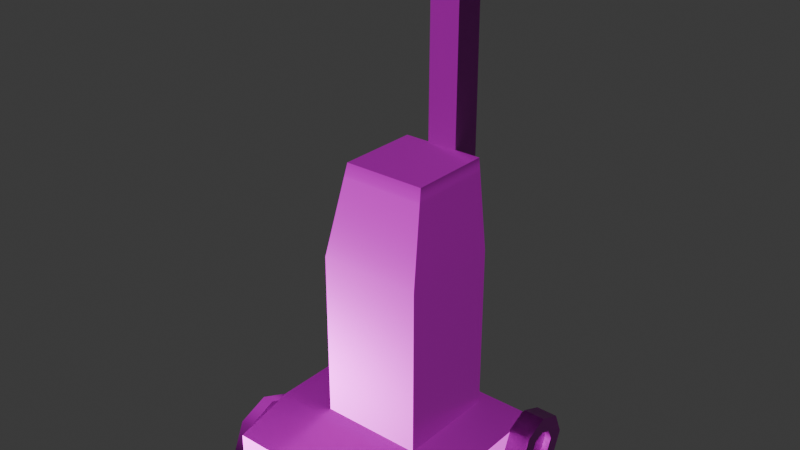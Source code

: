 # Source: vacuum-cleaner.blend  (saved by Blender 5.0.119; exported with 4.5.12 LTS)
import bpy
from mathutils import Matrix  # noqa: F401  (used for matrix-valued properties, if any)

bpy.ops.wm.read_factory_settings(use_empty=True)
scene = bpy.context.scene
scene.name = 'Scene'

# ---- collections
col_collection = bpy.data.collections.new('Collection'); scene.collection.children.link(col_collection)

# ---- images (referenced by path relative to the original .blend; pixels are not part of the script)
import os
ASSET_DIR = os.environ.get("B2B_ASSET_DIR", "")  # directory of the original .blend (textures are referenced by path, not embedded)
HERE = os.path.dirname(os.path.abspath(__file__))  # packed textures are extracted next to this script under _unpacked/

def load_image(name, relpath, width, height, colorspace="sRGB"):
    """Load a texture the original file referenced (path relative to the .blend, or extracted next to this script)."""
    p = next((c for c in (os.path.join(HERE, relpath), os.path.join(ASSET_DIR, relpath)) if relpath and os.path.exists(c)), "")
    if p:
        img = bpy.data.images.load(p, check_existing=True)
        img.name = name
    else:  # same state as the original file: an image datablock whose file is absent (Cycles renders it pink)
        img = bpy.data.images.new(name, width, height)
        img.source = "FILE"
        img.filepath = "//" + (relpath or name)
    img.colorspace_settings.name = colorspace
    return img
img_vacuum_cleaner_worm_001_height_png = load_image('vacuum-cleaner_WORM.001_Height.png', 'textures/vacuum-cleaner/vacuum-cleaner_WORM.001_Height.png', 1024, 1024, 'Non-Color')
img_vacuum_cleaner_worm_001_basecolor_png = load_image('vacuum-cleaner_WORM.001_BaseColor.png', 'textures/vacuum-cleaner/vacuum-cleaner_WORM.001_BaseColor.png', 1024, 1024, 'sRGB')
img_vacuum_cleaner_worm_001_metallic_png = load_image('vacuum-cleaner_WORM.001_Metallic.png', 'textures/vacuum-cleaner/vacuum-cleaner_WORM.001_Metallic.png', 1024, 1024, 'Non-Color')
img_vacuum_cleaner_worm_001_roughness_png = load_image('vacuum-cleaner_WORM.001_Roughness.png', 'textures/vacuum-cleaner/vacuum-cleaner_WORM.001_Roughness.png', 1024, 1024, 'Non-Color')
img_vacuum_cleaner_worm_001_normal_png = load_image('vacuum-cleaner_WORM.001_Normal.png', 'textures/vacuum-cleaner/vacuum-cleaner_WORM.001_Normal.png', 1024, 1024, 'Non-Color')

# ---- materials (node trees are filled in below, after node groups)
mat_worm_001 = bpy.data.materials.new('WORM.001')
mat_worm_001.use_backface_culling_lightprobe_volume = False
mat_worm_001.use_transparent_shadow = False

# ---- material node trees
mat_worm_001.use_nodes = True; mat_worm_001.node_tree.nodes.clear()
_N = mat_worm_001.node_tree.nodes; _L = mat_worm_001.node_tree.links
n0 = _N.new('ShaderNodeBsdfPrincipled'); n0.name = 'Principled BSDF'; n0.location = (10, 300)
n0.distribution = 'GGX'
n0.subsurface_method = 'RANDOM_WALK_SKIN'
n0.inputs[3].default_value = 1.45
n0.inputs[27].default_value = (0.0, 0.0, 0.0, 1.0)
n0.inputs[28].default_value = 1.0
n1 = _N.new('ShaderNodeOutputMaterial'); n1.name = 'Material Output'; n1.location = (300, 300)
n2 = _N.new('ShaderNodeTexImage'); n2.name = 'Image Texture'; n2.location = (84, -876)
n2.label = 'Displacement'
n2.image = img_vacuum_cleaner_worm_001_height_png
n3 = _N.new('ShaderNodeDisplacement'); n3.name = 'Displacement'; n3.location = (110, -400)
n4 = _N.new('ShaderNodeTexImage'); n4.name = 'Image Texture.001'; n4.location = (84, -36)
n4.label = 'Base Color'
n4.image = img_vacuum_cleaner_worm_001_basecolor_png
n5 = _N.new('ShaderNodeTexImage'); n5.name = 'Image Texture.002'; n5.location = (84, -316)
n5.label = 'Metallic'
n5.image = img_vacuum_cleaner_worm_001_metallic_png
n6 = _N.new('ShaderNodeTexImage'); n6.name = 'Image Texture.003'; n6.location = (84, -596)
n6.label = 'Roughness'
n6.image = img_vacuum_cleaner_worm_001_roughness_png
n7 = _N.new('ShaderNodeTexImage'); n7.name = 'Image Texture.004'; n7.location = (84, -1156)
n7.label = 'Normal'
n7.image = img_vacuum_cleaner_worm_001_normal_png
n8 = _N.new('ShaderNodeNormalMap'); n8.name = 'Normal Map'; n8.location = (-240, -620)
n9 = _N.new('ShaderNodeMapping'); n9.name = 'Mapping'; n9.location = (229, -36)
n10 = _N.new('NodeReroute'); n10.name = 'Reroute'; n10.location = (34, -706)
n10.width = 14
n10.socket_idname = 'NodeSocketVector'
n11 = _N.new('ShaderNodeTexCoord'); n11.name = 'Texture Coordinate'; n11.location = (29, -36)
n12 = _N.new('NodeFrame'); n12.name = 'Frame'; n12.location = (-1269, 336)
n12.label = 'Mapping'
n12.width = 398
n13 = _N.new('NodeFrame'); n13.name = 'Frame.001'; n13.location = (-624, 536)
n13.label = 'Textures'
n13.width = 353
n2.parent = n13
n4.parent = n13
n5.parent = n13
n6.parent = n13
n7.parent = n13
n9.parent = n12
n10.parent = n13
n11.parent = n12
_L.new(n0.outputs[0], n1.inputs[0])
_L.new(n2.outputs[0], n3.inputs[0])
_L.new(n3.outputs[0], n1.inputs[2])
_L.new(n4.outputs[0], n0.inputs[0])
_L.new(n5.outputs[0], n0.inputs[1])
_L.new(n6.outputs[0], n0.inputs[2])
_L.new(n7.outputs[0], n8.inputs[1])
_L.new(n8.outputs[0], n0.inputs[5])
_L.new(n10.outputs[0], n4.inputs[0])
_L.new(n10.outputs[0], n5.inputs[0])
_L.new(n10.outputs[0], n6.inputs[0])
_L.new(n10.outputs[0], n2.inputs[0])
_L.new(n10.outputs[0], n7.inputs[0])
_L.new(n9.outputs[0], n10.inputs[0])
_L.new(n11.outputs[2], n9.inputs[0])
n1.is_active_output = True

# ---- world
world_world = bpy.data.worlds.new('World'); scene.world = world_world
world_world.use_nodes = True; world_world.node_tree.nodes.clear()
_N = world_world.node_tree.nodes; _L = world_world.node_tree.links
n0 = _N.new('ShaderNodeOutputWorld'); n0.name = 'World Output'; n0.location = (200, 100)
n1 = _N.new('ShaderNodeBackground'); n1.name = 'Background'; n1.location = (-200, 100)
n1.inputs[0].default_value = (0.05088, 0.05088, 0.05088, 1.0)
_L.new(n1.outputs[0], n0.inputs[0])
n0.is_active_output = True
world_world.color = (0.05088, 0.05088, 0.05088)
world_world.sun_shadow_jitter_overblur = 0.0

# ---- meshes
me_vacuum_cleaner_lod_1 = bpy.data.meshes.new('Vacuum-Cleaner-LOD-1')
me_vacuum_cleaner_lod_1.from_pydata([(-0.288, -0.4425, 0.03), (-0.288, -0.4425, 0.102), (-0.288, 0.07592, 0.03), (-0.288, 0.07592, 0.147), (0.288, -0.4425, 0.03), (0.288, -0.4425, 0.102), (0.288, 0.07592, 0.03), (0.288, 0.07592, 0.147), (-0.288, -0.2781, 0.03), (-0.288, -0.2781, 0.147), (0.288, -0.2781, 0.03), (0.288, -0.2781, 0.147), (-0.0432, 0.03793, 0.03), (-0.0432, 0.03793, 0.8659), (-0.0432, 0.1243, 0.03), (-0.0432, 0.1243, 0.8659), (0.0432, 0.03793, 0.03), (0.0432, 0.03793, 0.8659), (0.0432, 0.1243, 0.03), (0.0432, 0.1243, 0.8659), (-0.0432, 0.0394, 1.271), (-0.0432, 0.1229, 1.24), (0.0432, 0.1229, 1.24), (0.0432, 0.0394, 1.271), (-0.0432, 0.1648, 1.414), (-0.0432, 0.1944, 1.302), (0.0432, 0.1944, 1.302), (0.0432, 0.1648, 1.414), (-0.144, -0.2481, 0.1272), (-0.144, -0.2481, 0.6176), (-0.144, 0.03992, 0.1272), (-0.144, 0.03992, 0.6176), (0.144, -0.2481, 0.1272), (0.144, -0.2481, 0.6176), (0.144, 0.03992, 0.1272), (0.144, 0.03992, 0.6176), (-0.288, 0.1359, 0.09), (-0.288, 0.1096, 0.1536), (-0.288, 0.04592, 0.18), (-0.288, -0.01772, 0.1536), (-0.288, -0.04408, 0.09), (-0.288, -0.01772, 0.02636), (-0.288, 0.04592, 2.235e-09), (-0.288, 0.1096, 0.02636), (-0.348, 0.1096, 0.1536), (-0.348, 0.1359, 0.09), (-0.348, 0.04592, 0.18), (-0.348, -0.01772, 0.1536), (-0.348, -0.04408, 0.09), (-0.348, -0.01772, 0.02636), (-0.348, 0.04592, 2.235e-09), (-0.348, 0.1096, 0.02636), (0.288, 0.1359, 0.09), (0.288, 0.1096, 0.1536), (0.288, 0.04592, 0.18), (0.288, -0.01772, 0.1536), (0.288, -0.04408, 0.09), (0.288, -0.01772, 0.02636), (0.288, 0.04592, 2.235e-09), (0.288, 0.1096, 0.02636), (0.348, 0.1096, 0.1536), (0.348, 0.1359, 0.09), (0.348, 0.04592, 0.18), (0.348, -0.01772, 0.1536), (0.348, -0.04408, 0.09), (0.348, -0.01772, 0.02636), (0.348, 0.04592, 2.235e-09), (0.348, 0.1096, 0.02636), (-0.3195, -0.4475, 0.03103), (-0.3195, -0.4127, 0.115), (-0.3195, -0.3287, 0.1498), (-0.3195, -0.2099, 0.03103), (-0.3195, -0.2447, 0.115), (-0.2865, -0.4475, 0.03103), (-0.2865, -0.4127, 0.115), (-0.2865, -0.3287, 0.1498), (-0.2865, -0.2447, 0.115), (-0.2865, -0.2099, 0.03103), (0.2865, -0.2099, 0.03103), (0.2865, -0.2447, 0.115), (0.2865, -0.3287, 0.1498), (0.2865, -0.4127, 0.115), (0.2865, -0.4475, 0.03103), (0.3195, -0.2447, 0.115), (0.3195, -0.2099, 0.03103), (0.3195, -0.3287, 0.1498), (0.3195, -0.4127, 0.115), (0.3195, -0.4475, 0.03103), (-0.1152, -0.1893, 0.8659), (-0.1152, 0.04112, 0.8659), (0.1152, 0.04112, 0.8659), (0.1152, -0.1893, 0.8659), (0.1195, 0.04094, 0.8287), (0.1195, -0.1981, 0.8287), (-0.1195, -0.1981, 0.8287), (-0.1195, 0.04094, 0.8287), (-0.144, -0.2481, 0.1692), (-0.144, 0.03992, 0.1692), (0.144, 0.03992, 0.1692), (0.144, -0.2481, 0.1692), (-0.1063, -0.1604, 0.5194), (-0.1063, -0.1604, 0.632), (-0.1063, -0.04775, 0.632), (-0.1063, -0.04775, 0.5194), (-0.1063, -0.1837, 0.5757), (-0.1063, -0.1041, 0.6553), (-0.1063, -0.02442, 0.5757), (-0.1063, -0.1041, 0.496), (-0.174, -0.1837, 0.5757), (-0.174, -0.1604, 0.632), (-0.174, -0.1041, 0.6553), (-0.174, -0.04775, 0.632), (-0.174, -0.02442, 0.5757), (-0.174, -0.04775, 0.5194), (-0.174, -0.1041, 0.496), (-0.174, -0.1604, 0.5194), (-0.174, -0.1041, 0.5757), (-0.348, 0.07774, 0.1218), (-0.348, 0.09092, 0.09), (-0.348, 0.04592, 0.135), (-0.348, 0.0141, 0.1218), (-0.348, 0.0009241, 0.09), (-0.348, 0.0141, 0.05818), (-0.348, 0.04592, 0.045), (-0.348, 0.07774, 0.05818), (0.348, 0.07774, 0.1218), (0.348, 0.09092, 0.09), (0.348, 0.04592, 0.135), (0.348, 0.0141, 0.1218), (0.348, 0.0009241, 0.09), (0.348, 0.0141, 0.05818), (0.348, 0.04592, 0.045), (0.348, 0.07774, 0.05818), (-0.33, 0.07774, 0.1218), (-0.33, 0.09092, 0.09), (-0.33, 0.04592, 0.135), (-0.33, 0.0141, 0.1218), (-0.33, 0.0009241, 0.09), (-0.33, 0.0141, 0.05818), (-0.33, 0.04592, 0.045), (-0.33, 0.07774, 0.05818), (0.33, 0.07774, 0.1218), (0.33, 0.09092, 0.09), (0.33, 0.04592, 0.135), (0.33, 0.0141, 0.1218), (0.33, 0.0009241, 0.09), (0.33, 0.0141, 0.05818), (0.33, 0.04592, 0.045), (0.33, 0.07774, 0.05818), (-0.1152, -0.1893, 0.8659), (-0.1152, 0.04112, 0.8659), (0.1152, 0.04112, 0.8659), (0.1152, -0.1893, 0.8659)], [], [(8, 9, 3, 2), (2, 3, 7, 6), (10, 11, 5, 4), (4, 5, 1, 0), (8, 10, 4, 0), (11, 9, 1, 5), (7, 3, 9, 11), (2, 6, 10, 8), (6, 7, 11, 10), (0, 1, 9, 8), (12, 13, 15, 14), (14, 15, 19, 18), (18, 19, 17, 16), (16, 17, 13, 12), (14, 18, 16, 12), (19, 15, 21, 22), (23, 22, 26, 27), (17, 19, 22, 23), (15, 13, 20, 21), (13, 17, 23, 20), (26, 25, 24, 27), (21, 20, 24, 25), (20, 23, 27, 24), (22, 21, 25, 26), (97, 31, 35, 98), (99, 33, 29, 96), (93, 92, 90, 91), (42, 43, 41), (41, 43, 36, 40), (37, 39, 40, 36), (38, 39, 37), (47, 46, 119, 120), (60, 62, 127, 125), (46, 44, 117, 119), (61, 60, 125, 126), (42, 50, 51, 43), (40, 48, 49, 41), (38, 46, 47, 39), (36, 45, 44, 37), (43, 51, 45, 36), (41, 49, 50, 42), (39, 47, 48, 40), (37, 44, 46, 38), (58, 57, 59), (57, 56, 52, 59), (53, 52, 56, 55), (54, 53, 55), (44, 45, 118, 117), (67, 61, 126, 132), (45, 51, 124, 118), (66, 67, 132, 131), (58, 59, 67, 66), (56, 57, 65, 64), (54, 55, 63, 62), (52, 53, 60, 61), (59, 52, 61, 67), (57, 58, 66, 65), (55, 56, 64, 63), (53, 54, 62, 60), (76, 77, 71, 72), (75, 70, 69, 74), (75, 76, 72, 70), (74, 69, 68, 73), (72, 71, 68, 69), (70, 72, 69), (73, 68, 71, 77), (76, 74, 73, 77), (75, 74, 76), (83, 86, 87, 84), (79, 78, 82, 81), (82, 78, 84, 87), (79, 83, 84, 78), (80, 81, 86, 85), (80, 85, 83, 79), (85, 86, 83), (81, 82, 87, 86), (80, 79, 81), (88, 91, 152, 149), (95, 94, 88, 89), (94, 93, 91, 88), (92, 95, 89, 90), (35, 31, 95, 92), (29, 33, 93, 94), (31, 29, 94, 95), (33, 35, 92, 93), (32, 99, 96, 28), (30, 97, 98, 34), (28, 96, 97, 30), (100, 104, 108, 115), (102, 106, 112, 111), (105, 102, 111, 110), (103, 107, 114, 113), (116, 110, 111, 112), (114, 116, 112, 113), (115, 108, 116, 114), (108, 109, 110, 116), (106, 103, 113, 112), (107, 100, 115, 114), (104, 101, 109, 108), (101, 105, 110, 109), (120, 119, 135, 136), (130, 131, 147, 146), (119, 117, 133, 135), (129, 130, 146, 145), (117, 118, 134, 133), (118, 124, 140, 134), (128, 129, 145, 144), (124, 123, 139, 140), (62, 63, 128, 127), (48, 47, 120, 121), (63, 64, 129, 128), (49, 48, 121, 122), (64, 65, 130, 129), (50, 49, 122, 123), (65, 66, 131, 130), (51, 50, 123, 124), (139, 138, 140), (138, 137, 134, 140), (133, 134, 137, 136), (135, 133, 136), (147, 148, 146), (146, 148, 142, 145), (141, 144, 145, 142), (143, 144, 141), (131, 132, 148, 147), (121, 120, 136, 137), (132, 126, 142, 148), (126, 125, 141, 142), (122, 121, 137, 138), (125, 127, 143, 141), (123, 122, 138, 139), (127, 128, 144, 143), (151, 150, 149, 152), (90, 89, 150, 151), (91, 90, 151, 152), (89, 88, 149, 150), (96, 29, 31, 97), (33, 99, 98, 35), (98, 99, 32, 34)])
me_vacuum_cleaner_lod_1.polygons.foreach_set('use_smooth', [True] * 139)
_k = set([(0, 1), (0, 4), (0, 8), (1, 5), (1, 9), (2, 3), (2, 6), (2, 8), (3, 7), (3, 9), (4, 5), (4, 10), (5, 11), (6, 7), (6, 10), (7, 11), (12, 13), (12, 14), (12, 16), (13, 15), (13, 17), (13, 20), (14, 15), (14, 18), (15, 19), (15, 21), (16, 17), (16, 18), (17, 19), (17, 23), (18, 19), (19, 22), (20, 21), (20, 23), (20, 24), (21, 22), (21, 25), (22, 23), (22, 26), (23, 27), (24, 25), (24, 27), (25, 26), (26, 27), (28, 96), (29, 94), (29, 96), (30, 97), (31, 95), (31, 97), (32, 99), (33, 93), (33, 99), (34, 98), (35, 92), (35, 98), (36, 37), (36, 43), (37, 38), (42, 43), (44, 45), (44, 46), (45, 51), (46, 47), (47, 48), (48, 49), (49, 50), (50, 51), (52, 53), (52, 59), (53, 54), (58, 59), (60, 61), (60, 62), (61, 67), (62, 63), (63, 64), (64, 65), (65, 66), (66, 67), (68, 69), (68, 71), (68, 73), (69, 70), (70, 72), (71, 72), (71, 77), (73, 74), (73, 77), (74, 75), (75, 76), (76, 77), (78, 79), (78, 82), (78, 84), (79, 80), (80, 81), (81, 82), (82, 87), (83, 84), (83, 85), (84, 87), (85, 86), (86, 87), (88, 94), (88, 149), (89, 95), (89, 150), (90, 92), (90, 151), (91, 93), (91, 152), (117, 118), (117, 119), (118, 124), (119, 120), (120, 121), (121, 122), (122, 123), (123, 124), (125, 126), (125, 127), (126, 132), (127, 128), (128, 129), (129, 130), (130, 131), (131, 132), (133, 134), (133, 135), (134, 140), (135, 136), (136, 137), (137, 138), (138, 139), (139, 140), (141, 142), (141, 143), (142, 148), (143, 144), (144, 145), (145, 146), (146, 147), (147, 148), (149, 150), (149, 152), (150, 151), (151, 152)])
me_vacuum_cleaner_lod_1.attributes.new('sharp_edge', 'BOOLEAN', 'EDGE').data.foreach_set('value', [ (min(e.vertices), max(e.vertices)) in _k for e in me_vacuum_cleaner_lod_1.edges])
_uv = me_vacuum_cleaner_lod_1.uv_layers.new(name='UVMap')
_uv.uv.foreach_set('vector', [0.2726, 0.2395, 0.2726, 0.2799, 0.1504, 0.2799, 0.1504, 0.2395, 0.1504, 0.2395, 0.11, 0.2395, 0.11, 0.04062, 0.1504, 0.04062, 0.2726, 0.04062, 0.2726, 0.0002184, 0.3294, 0.01576, 0.3294, 0.04062, 0.3294, 0.04062, 0.3543, 0.04062, 0.3543, 0.2395, 0.3294, 0.2395, 0.2726, 0.2395, 0.2726, 0.04062, 0.3294, 0.04062, 0.3294, 0.2395, 0.4131, 0.04062, 0.4131, 0.2395, 0.3543, 0.2395, 0.3543, 0.04062, 0.5354, 0.04062, 0.5354, 0.2395, 0.4131, 0.2395, 0.4131, 0.04062, 0.1504, 0.2395, 0.1504, 0.04062, 0.2726, 0.04062, 0.2726, 0.2395, 0.1504, 0.04062, 0.1504, 0.0002184, 0.2726, 0.0002184, 0.2726, 0.04062, 0.3294, 0.2395, 0.3294, 0.2644, 0.2726, 0.2799, 0.2726, 0.2395, 0.08566, 0.5, 0.09338, 0.7754, 0.06497, 0.777, 0.0572, 0.5008, 0.0572, 0.5008, 0.06497, 0.777, 0.03625, 0.7777, 0.02871, 0.5016, 0.02871, 0.5016, 0.03625, 0.7777, 0.007693, 0.7778, 0.0002185, 0.5024, 0.02792, 0.4731, 0.02027, 0.1974, 0.04876, 0.1967, 0.05641, 0.4723, 0.0572, 0.5008, 0.02871, 0.5016, 0.02792, 0.4731, 0.05641, 0.4723, 0.03625, 0.7777, 0.06497, 0.777, 0.07415, 0.9288, 0.03469, 0.9319, 0.0002184, 0.9286, 0.03469, 0.9319, 0.04226, 0.9661, 0.01264, 0.9954, 0.007693, 0.7778, 0.03625, 0.7777, 0.03469, 0.9319, 0.0002184, 0.9286, 0.06497, 0.777, 0.09338, 0.7754, 0.1096, 0.9241, 0.07415, 0.9288, 0.04876, 0.1967, 0.02027, 0.1974, 0.01656, 0.06372, 0.04505, 0.06293, 0.04226, 0.9661, 0.06701, 0.9664, 0.06666, 0.9998, 0.04192, 0.9995, 0.07415, 0.9288, 0.1096, 0.9241, 0.1002, 0.9958, 0.06701, 0.9664, 0.04505, 0.06293, 0.01656, 0.06372, 0.01482, 0.001009, 0.04331, 0.0002184, 0.03469, 0.9319, 0.07415, 0.9288, 0.06701, 0.9664, 0.04226, 0.9661, 0.1245, 0.2804, 0.2793, 0.2804, 0.2793, 0.3798, 0.1245, 0.3798, 0.1245, 0.3802, 0.2793, 0.3802, 0.2793, 0.4797, 0.1245, 0.4797, 0.3527, 0.5627, 0.3529, 0.4802, 0.3658, 0.4802, 0.3657, 0.5597, 0.5526, 0.1763, 0.5764, 0.1763, 0.5358, 0.1931, 0.5358, 0.1931, 0.5764, 0.1763, 0.5932, 0.1931, 0.5358, 0.2169, 0.5932, 0.2169, 0.5526, 0.2337, 0.5358, 0.2169, 0.5932, 0.1931, 0.5764, 0.2337, 0.5526, 0.2337, 0.5932, 0.2169, 0.5358, 0.2509, 0.5526, 0.2341, 0.5586, 0.2485, 0.5502, 0.2569, 0.5932, 0.3088, 0.5932, 0.3326, 0.5789, 0.3266, 0.5789, 0.3147, 0.5526, 0.2341, 0.5764, 0.2341, 0.5705, 0.2485, 0.5586, 0.2485, 0.5764, 0.292, 0.5932, 0.3088, 0.5789, 0.3147, 0.5705, 0.3063, 0.1633, 0.8866, 0.1738, 0.8629, 0.2012, 0.8883, 0.1771, 0.8972, 0.1329, 0.8995, 0.11, 0.8882, 0.1369, 0.8629, 0.145, 0.8873, 0.1479, 0.9276, 0.1371, 0.9513, 0.1101, 0.9255, 0.1342, 0.9164, 0.1781, 0.9142, 0.2012, 0.9255, 0.1744, 0.9514, 0.166, 0.9269, 0.1771, 0.8972, 0.2012, 0.8883, 0.2012, 0.9255, 0.1781, 0.9142, 0.145, 0.8873, 0.1369, 0.8629, 0.1738, 0.8629, 0.1633, 0.8866, 0.1342, 0.9164, 0.1101, 0.9255, 0.11, 0.8882, 0.1329, 0.8995, 0.166, 0.9269, 0.1744, 0.9514, 0.1371, 0.9513, 0.1479, 0.9276, 0.5764, 0.3498, 0.5932, 0.3667, 0.5526, 0.3498, 0.5932, 0.3667, 0.5932, 0.3904, 0.5358, 0.3667, 0.5526, 0.3498, 0.5358, 0.3904, 0.5358, 0.3667, 0.5932, 0.3904, 0.5764, 0.4073, 0.5526, 0.4073, 0.5358, 0.3904, 0.5764, 0.4073, 0.5764, 0.2341, 0.5932, 0.2509, 0.5789, 0.2569, 0.5705, 0.2485, 0.5526, 0.292, 0.5764, 0.292, 0.5705, 0.3063, 0.5586, 0.3063, 0.5932, 0.2509, 0.5932, 0.2747, 0.5789, 0.2688, 0.5789, 0.2569, 0.5358, 0.3088, 0.5526, 0.292, 0.5586, 0.3063, 0.5502, 0.3147, 0.6024, 0.05453, 0.6036, 0.03752, 0.6268, 0.02648, 0.6263, 0.06369, 0.5705, 0.06552, 0.5882, 0.06518, 0.599, 0.08868, 0.5625, 0.08974, 0.5605, 0.03547, 0.5591, 0.05284, 0.5358, 0.06389, 0.5361, 0.02645, 0.5918, 0.02467, 0.5739, 0.02378, 0.5629, 0.0002185, 0.6003, 0.0002185, 0.6036, 0.03752, 0.5918, 0.02467, 0.6003, 0.0002185, 0.6268, 0.02648, 0.5882, 0.06518, 0.6024, 0.05453, 0.6263, 0.06369, 0.599, 0.08868, 0.5591, 0.05284, 0.5705, 0.06552, 0.5625, 0.08974, 0.5358, 0.06389, 0.5739, 0.02378, 0.5605, 0.03547, 0.5361, 0.02645, 0.5629, 0.0002185, 0.2229, 0.8053, 0.1924, 0.8129, 0.1897, 0.8018, 0.2202, 0.7943, 0.2534, 0.7978, 0.2506, 0.7868, 0.2811, 0.7793, 0.2839, 0.7903, 0.2534, 0.7978, 0.2229, 0.8053, 0.2202, 0.7943, 0.2506, 0.7868, 0.2839, 0.7903, 0.2811, 0.7793, 0.3116, 0.7718, 0.3143, 0.7828, 0.1711, 0.7765, 0.1897, 0.8018, 0.11, 0.8214, 0.1147, 0.7904, 0.14, 0.7718, 0.1711, 0.7765, 0.1147, 0.7904, 0.1127, 0.8325, 0.11, 0.8214, 0.1897, 0.8018, 0.1924, 0.8129, 0.1877, 0.8439, 0.1313, 0.8578, 0.1127, 0.8325, 0.1924, 0.8129, 0.1624, 0.8625, 0.1313, 0.8578, 0.1877, 0.8439, 0.2533, 0.6853, 0.3096, 0.6992, 0.3143, 0.7302, 0.2347, 0.7106, 0.2367, 0.7527, 0.2319, 0.7217, 0.3116, 0.7413, 0.293, 0.7666, 0.3116, 0.7413, 0.2319, 0.7217, 0.2347, 0.7106, 0.3143, 0.7302, 0.2015, 0.7142, 0.2042, 0.7031, 0.2347, 0.7106, 0.2319, 0.7217, 0.171, 0.7067, 0.1405, 0.6992, 0.1432, 0.6881, 0.1737, 0.6956, 0.171, 0.7067, 0.1737, 0.6956, 0.2042, 0.7031, 0.2015, 0.7142, 0.2843, 0.6806, 0.3096, 0.6992, 0.2533, 0.6853, 0.1405, 0.6992, 0.11, 0.6917, 0.1127, 0.6806, 0.1432, 0.6881, 0.262, 0.7713, 0.2367, 0.7527, 0.293, 0.7666, 0.3674, 0.4697, 0.3674, 0.3902, 0.3675, 0.3901, 0.3675, 0.4697, 0.3527, 0.6801, 0.3527, 0.5976, 0.3656, 0.6006, 0.3656, 0.6802, 0.3542, 0.4712, 0.3542, 0.3887, 0.3674, 0.3902, 0.3674, 0.4697, 0.3522, 0.3714, 0.3522, 0.2888, 0.3651, 0.2903, 0.3651, 0.3699, 0.2793, 0.3798, 0.2793, 0.2804, 0.3522, 0.2888, 0.3522, 0.3714, 0.2793, 0.4797, 0.2793, 0.3802, 0.3542, 0.3887, 0.3542, 0.4712, 0.2793, 0.6797, 0.2793, 0.5803, 0.3527, 0.5976, 0.3527, 0.6801, 0.2793, 0.5799, 0.2795, 0.4804, 0.3529, 0.4802, 0.3527, 0.5627, 0.11, 0.3802, 0.1245, 0.3802, 0.1245, 0.4797, 0.11, 0.4797, 0.11, 0.2804, 0.1245, 0.2804, 0.1245, 0.3798, 0.11, 0.3798, 0.11, 0.5803, 0.1245, 0.5803, 0.1245, 0.6797, 0.11, 0.6797, 0.5358, 0.1507, 0.5358, 0.1153, 0.563, 0.1251, 0.562, 0.1384, 0.6215, 0.1153, 0.6215, 0.1507, 0.5942, 0.1409, 0.5952, 0.1276, 0.5964, 0.09018, 0.6215, 0.1153, 0.5952, 0.1276, 0.5865, 0.1174, 0.5964, 0.1758, 0.5609, 0.1758, 0.5707, 0.1486, 0.5841, 0.1496, 0.5786, 0.133, 0.5865, 0.1174, 0.5952, 0.1276, 0.5942, 0.1409, 0.5707, 0.1486, 0.5786, 0.133, 0.5942, 0.1409, 0.5841, 0.1496, 0.562, 0.1384, 0.563, 0.1251, 0.5786, 0.133, 0.5707, 0.1486, 0.563, 0.1251, 0.5732, 0.1164, 0.5865, 0.1174, 0.5786, 0.133, 0.6215, 0.1507, 0.5964, 0.1758, 0.5841, 0.1496, 0.5942, 0.1409, 0.5609, 0.1758, 0.5358, 0.1507, 0.562, 0.1384, 0.5707, 0.1486, 0.5358, 0.1153, 0.5609, 0.09018, 0.5732, 0.1164, 0.563, 0.1251, 0.5609, 0.09018, 0.5964, 0.09018, 0.5865, 0.1174, 0.5732, 0.1164, 0.163, 0.9901, 0.1512, 0.9791, 0.1581, 0.9757, 0.1654, 0.9828, 0.1106, 0.9793, 0.11, 0.9631, 0.1173, 0.9656, 0.1174, 0.9756, 0.1512, 0.9791, 0.1516, 0.9628, 0.1588, 0.9657, 0.1581, 0.9757, 0.1227, 0.9901, 0.1106, 0.9793, 0.1174, 0.9756, 0.1251, 0.9828, 0.1516, 0.9628, 0.1637, 0.9518, 0.1668, 0.9589, 0.1588, 0.9657, 0.1637, 0.9518, 0.1799, 0.9518, 0.1775, 0.9592, 0.1668, 0.9589, 0.139, 0.9901, 0.1227, 0.9901, 0.1251, 0.9828, 0.1358, 0.9831, 0.1799, 0.9518, 0.1917, 0.9629, 0.1848, 0.9663, 0.1775, 0.9592, 0.5932, 0.3326, 0.5764, 0.3494, 0.5705, 0.335, 0.5789, 0.3266, 0.5358, 0.2747, 0.5358, 0.2509, 0.5502, 0.2569, 0.5502, 0.2688, 0.5764, 0.3494, 0.5526, 0.3494, 0.5586, 0.335, 0.5705, 0.335, 0.5526, 0.2915, 0.5358, 0.2747, 0.5502, 0.2688, 0.5586, 0.2772, 0.5526, 0.3494, 0.5358, 0.3326, 0.5502, 0.3266, 0.5586, 0.335, 0.5764, 0.2915, 0.5526, 0.2915, 0.5586, 0.2772, 0.5705, 0.2772, 0.5358, 0.3326, 0.5358, 0.3088, 0.5502, 0.3147, 0.5502, 0.3266, 0.5932, 0.2747, 0.5764, 0.2915, 0.5705, 0.2772, 0.5789, 0.2688, 0.1848, 0.9663, 0.1842, 0.9763, 0.1775, 0.9592, 0.1842, 0.9763, 0.1761, 0.983, 0.1668, 0.9589, 0.1775, 0.9592, 0.1588, 0.9657, 0.1668, 0.9589, 0.1761, 0.983, 0.1654, 0.9828, 0.1581, 0.9757, 0.1588, 0.9657, 0.1654, 0.9828, 0.1173, 0.9656, 0.1249, 0.9589, 0.1174, 0.9756, 0.1174, 0.9756, 0.1249, 0.9589, 0.1357, 0.9592, 0.1251, 0.9828, 0.1433, 0.9663, 0.1358, 0.9831, 0.1251, 0.9828, 0.1357, 0.9592, 0.1435, 0.9764, 0.1358, 0.9831, 0.1433, 0.9663, 0.11, 0.9631, 0.1217, 0.9518, 0.1249, 0.9589, 0.1173, 0.9656, 0.1793, 0.9901, 0.163, 0.9901, 0.1654, 0.9828, 0.1761, 0.983, 0.1217, 0.9518, 0.138, 0.9518, 0.1357, 0.9592, 0.1249, 0.9589, 0.138, 0.9518, 0.1501, 0.9627, 0.1433, 0.9663, 0.1357, 0.9592, 0.1914, 0.9791, 0.1793, 0.9901, 0.1761, 0.983, 0.1842, 0.9763, 0.1501, 0.9627, 0.1508, 0.9789, 0.1435, 0.9764, 0.1433, 0.9663, 0.1917, 0.9629, 0.1914, 0.9791, 0.1842, 0.9763, 0.1848, 0.9663, 0.1508, 0.9789, 0.139, 0.9901, 0.1358, 0.9831, 0.1435, 0.9764, 0.3652, 0.3698, 0.3652, 0.2903, 0.4447, 0.2903, 0.4447, 0.3698, 0.3651, 0.3699, 0.3651, 0.2903, 0.3652, 0.2903, 0.3652, 0.3698, 0.3657, 0.5597, 0.3658, 0.4802, 0.3659, 0.4801, 0.3658, 0.5597, 0.3656, 0.6802, 0.3656, 0.6006, 0.3657, 0.6006, 0.3657, 0.6801, 0.1245, 0.5803, 0.2793, 0.5803, 0.2793, 0.6797, 0.1245, 0.6797, 0.2793, 0.5799, 0.1245, 0.5796, 0.1247, 0.4801, 0.2795, 0.4804, 0.1247, 0.4801, 0.1245, 0.5796, 0.11, 0.5796, 0.1102, 0.4801])
me_vacuum_cleaner_lod_1.materials.append(mat_worm_001)
me_vacuum_cleaner_lod_1.update()

# ---- objects
ob_vacuum_cleaner_lod_1 = bpy.data.objects.new('Vacuum-Cleaner-LOD-1', me_vacuum_cleaner_lod_1)

# ---- transforms, parenting, visibility, modifiers, constraints
ob_vacuum_cleaner_lod_1.location = (0.0, 0.0, 0.0)

# ---- collection membership
col_collection.objects.link(ob_vacuum_cleaner_lod_1)

# ---- scene / render settings (as saved in the file)
scene.frame_start = 1; scene.frame_end = 250; scene.frame_set(1)
scene.render.engine = 'BLENDER_EEVEE_NEXT'
scene.render.bake_bias = 0.0
scene.render.bake_samples = 0
scene.cycles.sampling_pattern = 'TABULATED_SOBOL'
scene.eevee.use_volume_custom_range = False
bpy.context.view_layer.update()

# ---- added for rendering (the .blend has no active camera and no usable light): camera, sun
cam_auto = bpy.data.cameras.new('AutoCamera')
cam_auto.lens = 50.0
cam_auto.sensor_width = 36.0
cam_auto.clip_end = 1000.0
ob_auto_camera = bpy.data.objects.new('AutoCamera', cam_auto)
scene.collection.objects.link(ob_auto_camera)
ob_auto_camera.location = (1.57478, -2.01628, 1.96703)
ob_auto_camera.rotation_euler = (1.09748, -7.21219e-08, 0.694738)
scene.camera = ob_auto_camera
light_auto_sun = bpy.data.lights.new('AutoSun', 'SUN')
light_auto_sun.energy = 3.0
light_auto_sun.angle = 0.0523599
ob_auto_sun = bpy.data.objects.new('AutoSun', light_auto_sun)
scene.collection.objects.link(ob_auto_sun)
ob_auto_sun.rotation_euler = (0.872665, 0.174533, 0.523599)
bpy.context.view_layer.update()
